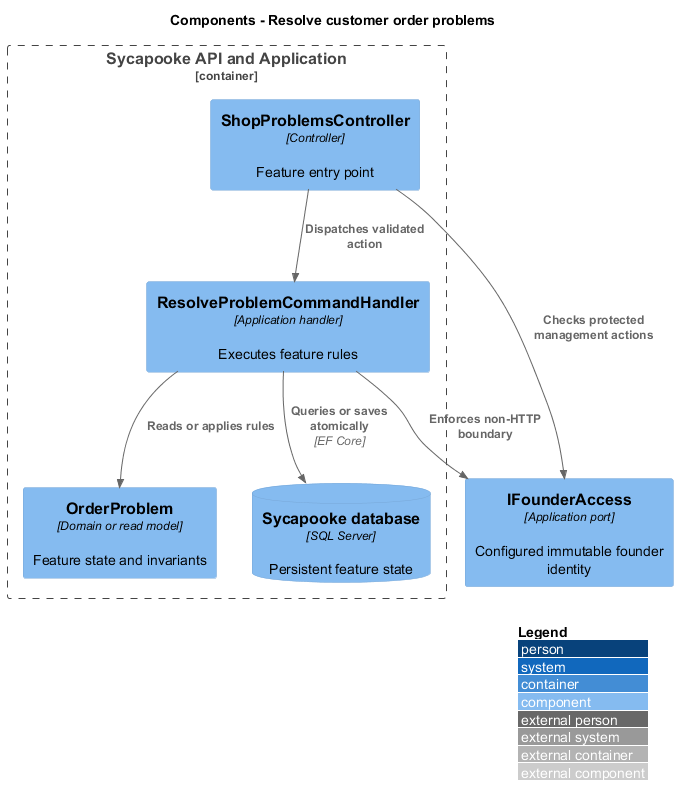

The diagram above was rendered by PlantUML. Its source (embedded in the PNG):
@startuml
!include <C4/C4_Component>
LAYOUT_WITH_LEGEND()
title Components - Resolve customer order problems
Container_Boundary(slice, "Sycapooke API and Application") {
  Component(entry, "ShopProblemsController", "Controller", "Feature entry point")
  Component(handler, "ResolveProblemCommandHandler", "Application handler", "Executes feature rules")
  Component(entity, "OrderProblem", "Domain or read model", "Feature state and invariants")
  ComponentDb(db, "Sycapooke database", "SQL Server", "Persistent feature state")
}
Rel(entry, handler, "Dispatches validated action")
Rel(handler, entity, "Reads or applies rules")
Rel(handler, db, "Queries or saves atomically", "EF Core")
Component(access, "IFounderAccess", "Application port", "Configured immutable founder identity")
Rel(entry, access, "Checks protected management actions")
Rel(handler, access, "Enforces non-HTTP boundary")
@enduml